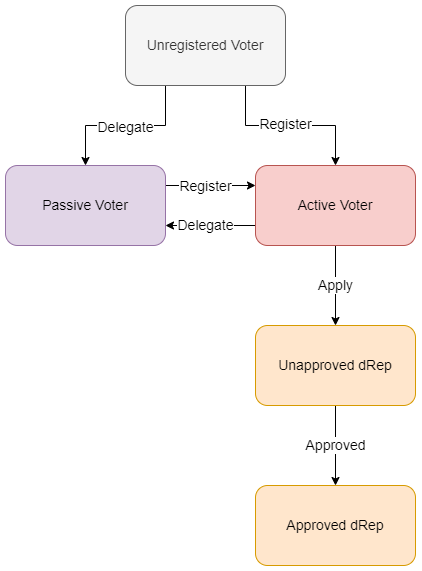

The diagram above was exported from draw.io. Its source (the exported page's mxGraphModel, read from the mxfile embedded in the PNG):
<mxGraphModel dx="528" dy="784" grid="1" gridSize="10" guides="1" tooltips="1" connect="1" arrows="1" fold="1" page="1" pageScale="1" pageWidth="827" pageHeight="1169" math="0" shadow="0">
  <root>
    <mxCell id="0" />
    <mxCell id="1" parent="0" />
    <mxCell id="cHPiguj9-QjVDlNSkqSO-12" style="edgeStyle=orthogonalEdgeStyle;rounded=0;orthogonalLoop=1;jettySize=auto;html=1;exitX=1;exitY=0.25;exitDx=0;exitDy=0;entryX=0;entryY=0.25;entryDx=0;entryDy=0;startArrow=none;startFill=0;fontSize=14;" edge="1" parent="1" source="cHPiguj9-QjVDlNSkqSO-1" target="cHPiguj9-QjVDlNSkqSO-3">
      <mxGeometry relative="1" as="geometry" />
    </mxCell>
    <mxCell id="cHPiguj9-QjVDlNSkqSO-15" value="Register" style="edgeLabel;html=1;align=center;verticalAlign=middle;resizable=0;points=[];fontSize=14;" vertex="1" connectable="0" parent="cHPiguj9-QjVDlNSkqSO-12">
      <mxGeometry x="-0.2667" y="-1" relative="1" as="geometry">
        <mxPoint x="7" as="offset" />
      </mxGeometry>
    </mxCell>
    <mxCell id="cHPiguj9-QjVDlNSkqSO-1" value="Passive Voter" style="rounded=1;whiteSpace=wrap;html=1;fontSize=14;fillColor=#e1d5e7;strokeColor=#9673a6;" vertex="1" parent="1">
      <mxGeometry x="200" y="320" width="160" height="80" as="geometry" />
    </mxCell>
    <mxCell id="cHPiguj9-QjVDlNSkqSO-5" style="edgeStyle=orthogonalEdgeStyle;rounded=0;orthogonalLoop=1;jettySize=auto;html=1;exitX=0.25;exitY=1;exitDx=0;exitDy=0;fontSize=14;" edge="1" parent="1" source="cHPiguj9-QjVDlNSkqSO-2" target="cHPiguj9-QjVDlNSkqSO-1">
      <mxGeometry relative="1" as="geometry" />
    </mxCell>
    <mxCell id="cHPiguj9-QjVDlNSkqSO-11" value="Delegate" style="edgeLabel;html=1;align=center;verticalAlign=middle;resizable=0;points=[];fontSize=14;" vertex="1" connectable="0" parent="cHPiguj9-QjVDlNSkqSO-5">
      <mxGeometry x="0.1517" y="2" relative="1" as="geometry">
        <mxPoint x="12" as="offset" />
      </mxGeometry>
    </mxCell>
    <mxCell id="cHPiguj9-QjVDlNSkqSO-6" style="edgeStyle=orthogonalEdgeStyle;rounded=0;orthogonalLoop=1;jettySize=auto;html=1;exitX=0.75;exitY=1;exitDx=0;exitDy=0;fontSize=14;" edge="1" parent="1" source="cHPiguj9-QjVDlNSkqSO-2" target="cHPiguj9-QjVDlNSkqSO-3">
      <mxGeometry relative="1" as="geometry" />
    </mxCell>
    <mxCell id="cHPiguj9-QjVDlNSkqSO-14" value="Register" style="edgeLabel;html=1;align=center;verticalAlign=middle;resizable=0;points=[];fontSize=14;" vertex="1" connectable="0" parent="cHPiguj9-QjVDlNSkqSO-6">
      <mxGeometry x="-0.0863" y="1" relative="1" as="geometry">
        <mxPoint x="2" as="offset" />
      </mxGeometry>
    </mxCell>
    <mxCell id="cHPiguj9-QjVDlNSkqSO-2" value="Unregistered Voter" style="rounded=1;whiteSpace=wrap;html=1;fontSize=14;fillColor=#f5f5f5;strokeColor=#666666;fontColor=#333333;" vertex="1" parent="1">
      <mxGeometry x="320" y="160" width="160" height="80" as="geometry" />
    </mxCell>
    <mxCell id="cHPiguj9-QjVDlNSkqSO-7" value="Apply" style="edgeStyle=orthogonalEdgeStyle;rounded=0;orthogonalLoop=1;jettySize=auto;html=1;exitX=0.5;exitY=1;exitDx=0;exitDy=0;fontSize=14;" edge="1" parent="1" source="cHPiguj9-QjVDlNSkqSO-3" target="cHPiguj9-QjVDlNSkqSO-4">
      <mxGeometry relative="1" as="geometry" />
    </mxCell>
    <mxCell id="cHPiguj9-QjVDlNSkqSO-13" style="edgeStyle=orthogonalEdgeStyle;rounded=0;orthogonalLoop=1;jettySize=auto;html=1;exitX=0;exitY=0.75;exitDx=0;exitDy=0;entryX=1;entryY=0.75;entryDx=0;entryDy=0;startArrow=none;startFill=0;fontSize=14;" edge="1" parent="1" source="cHPiguj9-QjVDlNSkqSO-3" target="cHPiguj9-QjVDlNSkqSO-1">
      <mxGeometry relative="1" as="geometry" />
    </mxCell>
    <mxCell id="cHPiguj9-QjVDlNSkqSO-16" value="Delegate" style="edgeLabel;html=1;align=center;verticalAlign=middle;resizable=0;points=[];fontSize=14;" vertex="1" connectable="0" parent="cHPiguj9-QjVDlNSkqSO-13">
      <mxGeometry x="0.1333" relative="1" as="geometry">
        <mxPoint x="1" as="offset" />
      </mxGeometry>
    </mxCell>
    <mxCell id="cHPiguj9-QjVDlNSkqSO-3" value="Active Voter" style="rounded=1;whiteSpace=wrap;html=1;fontSize=14;fillColor=#f8cecc;strokeColor=#b85450;" vertex="1" parent="1">
      <mxGeometry x="450" y="320" width="160" height="80" as="geometry" />
    </mxCell>
    <mxCell id="cHPiguj9-QjVDlNSkqSO-10" value="Approved" style="edgeStyle=orthogonalEdgeStyle;rounded=0;orthogonalLoop=1;jettySize=auto;html=1;exitX=0.5;exitY=1;exitDx=0;exitDy=0;startArrow=none;startFill=0;fontSize=14;" edge="1" parent="1" source="cHPiguj9-QjVDlNSkqSO-4" target="cHPiguj9-QjVDlNSkqSO-9">
      <mxGeometry relative="1" as="geometry" />
    </mxCell>
    <mxCell id="cHPiguj9-QjVDlNSkqSO-4" value="Unapproved dRep" style="rounded=1;whiteSpace=wrap;html=1;fontSize=14;fillColor=#ffe6cc;strokeColor=#d79b00;" vertex="1" parent="1">
      <mxGeometry x="450" y="480" width="160" height="80" as="geometry" />
    </mxCell>
    <mxCell id="cHPiguj9-QjVDlNSkqSO-9" value="Approved dRep" style="rounded=1;whiteSpace=wrap;html=1;fontSize=14;fillColor=#ffe6cc;strokeColor=#d79b00;" vertex="1" parent="1">
      <mxGeometry x="450" y="640" width="160" height="80" as="geometry" />
    </mxCell>
  </root>
</mxGraphModel>